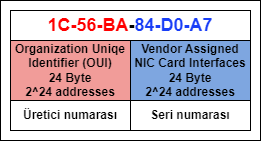

The diagram above was exported from draw.io. Its source (the exported page's mxGraphModel, read from the mxfile embedded in the PNG):
<mxGraphModel dx="500" dy="281" grid="1" gridSize="10" guides="1" tooltips="1" connect="1" arrows="1" fold="1" page="1" pageScale="1" pageWidth="827" pageHeight="1169" math="0" shadow="0">
  <root>
    <mxCell id="0" />
    <mxCell id="1" parent="0" />
    <mxCell id="DDjeGLfxzxnEITpRiRC9-7" value="" style="rounded=0;whiteSpace=wrap;html=1;fontStyle=1" vertex="1" parent="1">
      <mxGeometry x="230" y="170" width="260" height="140" as="geometry" />
    </mxCell>
    <mxCell id="DDjeGLfxzxnEITpRiRC9-1" value="&lt;span&gt;Organization Uniqe Identifier (OUI)&lt;br&gt;24 Byte 2^24&amp;nbsp;&lt;/span&gt;&lt;span style=&quot;border-color: var(--border-color);&quot;&gt;addresses&lt;/span&gt;" style="rounded=0;whiteSpace=wrap;html=1;fillColor=#F19C99;fontStyle=1" vertex="1" parent="1">
      <mxGeometry x="240" y="210" width="120" height="60" as="geometry" />
    </mxCell>
    <mxCell id="DDjeGLfxzxnEITpRiRC9-2" value="&lt;span&gt;Vendor Assigned NIC Card Interfaces&lt;br&gt;24 Byte &lt;br&gt;2^24 addresses&lt;br&gt;&lt;/span&gt;" style="rounded=0;whiteSpace=wrap;html=1;fillColor=#7EA6E0;fontStyle=1" vertex="1" parent="1">
      <mxGeometry x="360" y="210" width="120" height="60" as="geometry" />
    </mxCell>
    <mxCell id="DDjeGLfxzxnEITpRiRC9-3" value="&lt;div style=&quot;text-align: justify;&quot;&gt;&lt;span style=&quot;background-color: initial;&quot;&gt;&lt;font style=&quot;font-size: 18px;&quot;&gt;&lt;font color=&quot;#ff0000&quot;&gt;1C-56-BA&lt;/font&gt;-&lt;font color=&quot;#193ef7&quot;&gt;84-D0-A7&lt;/font&gt;&lt;/font&gt;&lt;/span&gt;&lt;/div&gt;" style="rounded=0;whiteSpace=wrap;html=1;fontStyle=1" vertex="1" parent="1">
      <mxGeometry x="240" y="180" width="240" height="30" as="geometry" />
    </mxCell>
    <mxCell id="DDjeGLfxzxnEITpRiRC9-8" value="Üretici numarası" style="rounded=0;whiteSpace=wrap;html=1;fontStyle=1" vertex="1" parent="1">
      <mxGeometry x="240" y="270" width="120" height="30" as="geometry" />
    </mxCell>
    <mxCell id="DDjeGLfxzxnEITpRiRC9-9" value="Seri numarası" style="rounded=0;whiteSpace=wrap;html=1;fontStyle=1" vertex="1" parent="1">
      <mxGeometry x="360" y="270" width="120" height="30" as="geometry" />
    </mxCell>
  </root>
</mxGraphModel>